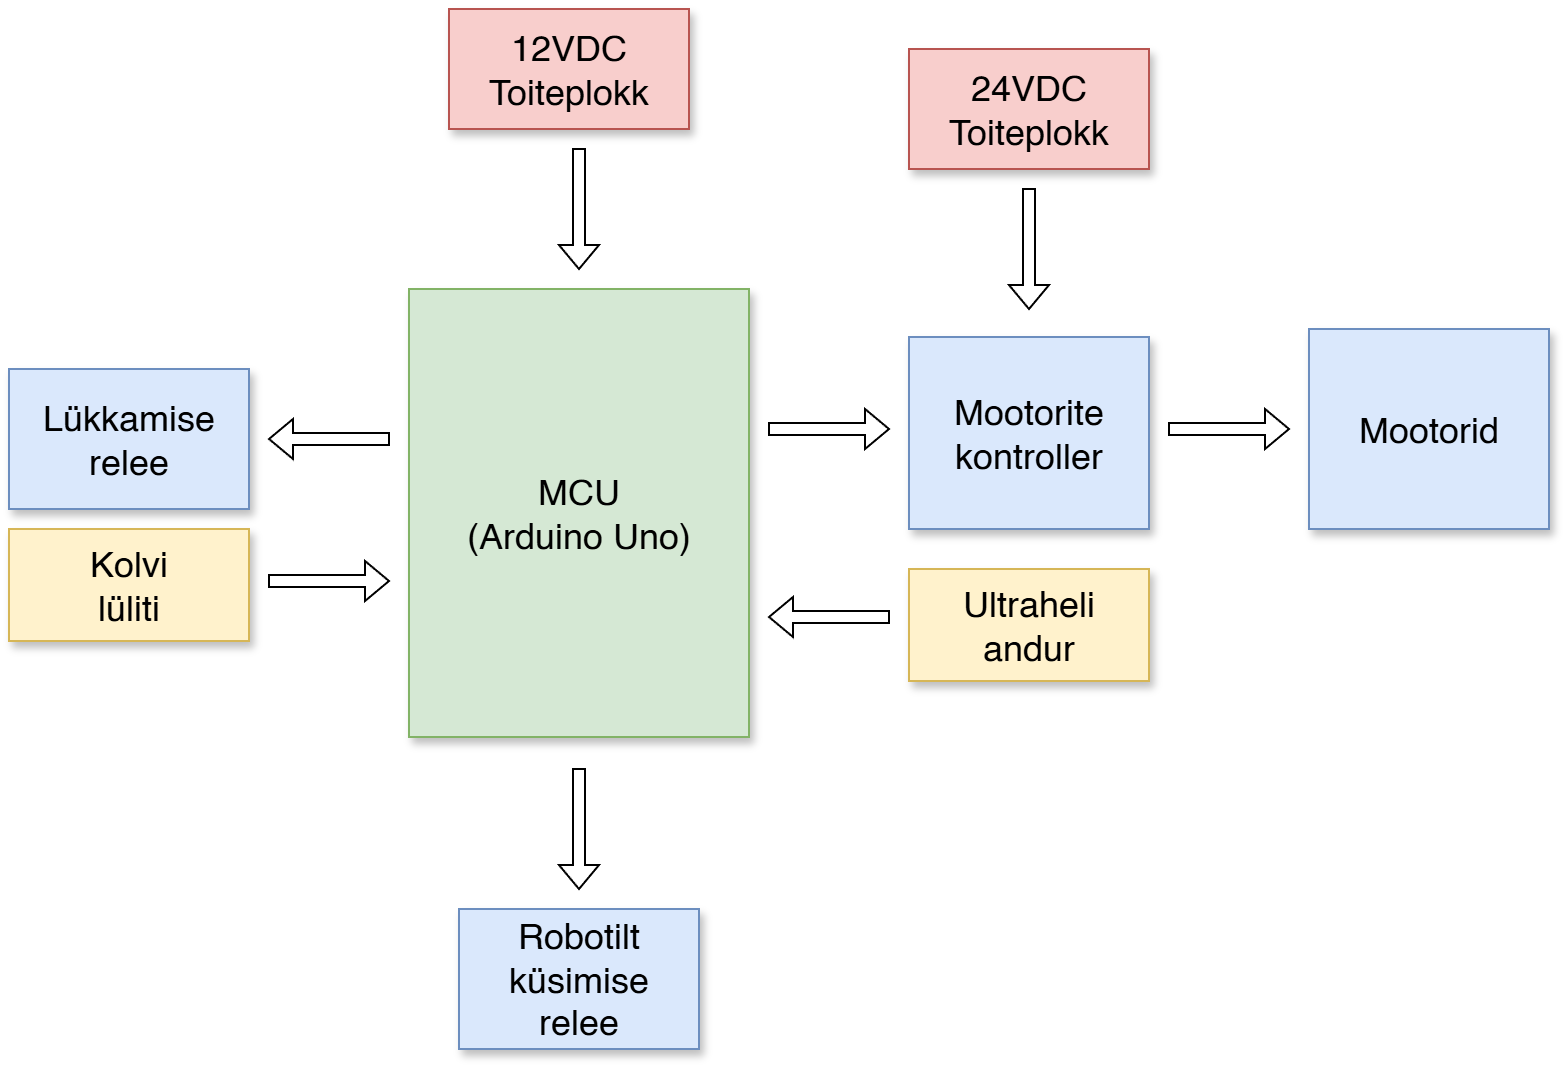

The diagram above was exported from draw.io. Its source (the exported page's mxGraphModel, read from the mxfile embedded in the PNG):
<mxGraphModel dx="1214" dy="722" grid="1" gridSize="10" guides="1" tooltips="1" connect="1" arrows="1" fold="1" page="1" pageScale="1.5" pageWidth="1169" pageHeight="826" background="none" math="0" shadow="0">
  <root>
    <mxCell id="0" style=";html=1;" />
    <mxCell id="1" style=";html=1;" parent="0" />
    <mxCell id="zV9ef6U9c7bQdoxAjyct-1" value="MCU&lt;div&gt;(Arduino Uno)&lt;/div&gt;" style="whiteSpace=wrap;html=1;shadow=1;fontSize=18;fillColor=#d5e8d4;strokeColor=#82b366;" vertex="1" parent="1">
      <mxGeometry x="390" y="520" width="170" height="224" as="geometry" />
    </mxCell>
    <mxCell id="zV9ef6U9c7bQdoxAjyct-2" value="12VDC Toiteplokk" style="whiteSpace=wrap;html=1;shadow=1;fontSize=18;fillColor=#f8cecc;strokeColor=#b85450;" vertex="1" parent="1">
      <mxGeometry x="410" y="380" width="120" height="60" as="geometry" />
    </mxCell>
    <mxCell id="zV9ef6U9c7bQdoxAjyct-4" value="Mootorite kontroller" style="whiteSpace=wrap;html=1;shadow=1;fontSize=18;fillColor=#dae8fc;strokeColor=#6c8ebf;" vertex="1" parent="1">
      <mxGeometry x="640" y="544" width="120" height="96" as="geometry" />
    </mxCell>
    <mxCell id="zV9ef6U9c7bQdoxAjyct-7" value="24VDC Toiteplokk" style="whiteSpace=wrap;html=1;shadow=1;fontSize=18;fillColor=#f8cecc;strokeColor=#b85450;" vertex="1" parent="1">
      <mxGeometry x="640" y="400" width="120" height="60" as="geometry" />
    </mxCell>
    <mxCell id="zV9ef6U9c7bQdoxAjyct-9" value="Mootorid" style="whiteSpace=wrap;html=1;shadow=1;fontSize=18;fillColor=#dae8fc;strokeColor=#6c8ebf;" vertex="1" parent="1">
      <mxGeometry x="840" y="540" width="120" height="100" as="geometry" />
    </mxCell>
    <mxCell id="zV9ef6U9c7bQdoxAjyct-14" value="Kolvi&lt;div&gt;lüliti&lt;/div&gt;" style="whiteSpace=wrap;html=1;shadow=1;fontSize=18;fillColor=#fff2cc;strokeColor=#d6b656;" vertex="1" parent="1">
      <mxGeometry x="190" y="640" width="120" height="56" as="geometry" />
    </mxCell>
    <mxCell id="zV9ef6U9c7bQdoxAjyct-16" style="edgeStyle=orthogonalEdgeStyle;rounded=0;orthogonalLoop=1;jettySize=auto;html=1;exitX=0.5;exitY=1;exitDx=0;exitDy=0;" edge="1" parent="1" source="zV9ef6U9c7bQdoxAjyct-14" target="zV9ef6U9c7bQdoxAjyct-14">
      <mxGeometry relative="1" as="geometry" />
    </mxCell>
    <mxCell id="zV9ef6U9c7bQdoxAjyct-18" value="Ultraheli&lt;div&gt;andur&lt;/div&gt;" style="whiteSpace=wrap;html=1;shadow=1;fontSize=18;fillColor=#fff2cc;strokeColor=#d6b656;" vertex="1" parent="1">
      <mxGeometry x="640" y="660" width="120" height="56" as="geometry" />
    </mxCell>
    <mxCell id="zV9ef6U9c7bQdoxAjyct-20" value="Lükkamise&lt;div&gt;relee&lt;/div&gt;" style="whiteSpace=wrap;html=1;shadow=1;fontSize=18;fillColor=#dae8fc;strokeColor=#6c8ebf;" vertex="1" parent="1">
      <mxGeometry x="190" y="560" width="120" height="70" as="geometry" />
    </mxCell>
    <mxCell id="zV9ef6U9c7bQdoxAjyct-26" value="" style="shape=singleArrow;whiteSpace=wrap;html=1;" vertex="1" parent="1">
      <mxGeometry x="320" y="656" width="60" height="20" as="geometry" />
    </mxCell>
    <mxCell id="zV9ef6U9c7bQdoxAjyct-31" value="" style="shape=singleArrow;whiteSpace=wrap;html=1;rotation=-180;" vertex="1" parent="1">
      <mxGeometry x="320" y="585" width="60" height="20" as="geometry" />
    </mxCell>
    <mxCell id="zV9ef6U9c7bQdoxAjyct-34" value="" style="shape=singleArrow;whiteSpace=wrap;html=1;" vertex="1" parent="1">
      <mxGeometry x="770" y="580" width="60" height="20" as="geometry" />
    </mxCell>
    <mxCell id="zV9ef6U9c7bQdoxAjyct-35" value="" style="shape=singleArrow;whiteSpace=wrap;html=1;" vertex="1" parent="1">
      <mxGeometry x="570" y="580" width="60" height="20" as="geometry" />
    </mxCell>
    <mxCell id="zV9ef6U9c7bQdoxAjyct-37" value="" style="shape=singleArrow;whiteSpace=wrap;html=1;rotation=-180;" vertex="1" parent="1">
      <mxGeometry x="570" y="674" width="60" height="20" as="geometry" />
    </mxCell>
    <mxCell id="zV9ef6U9c7bQdoxAjyct-38" value="" style="shape=singleArrow;whiteSpace=wrap;html=1;rotation=90;" vertex="1" parent="1">
      <mxGeometry x="445" y="780" width="60" height="20" as="geometry" />
    </mxCell>
    <mxCell id="zV9ef6U9c7bQdoxAjyct-39" value="" style="shape=singleArrow;whiteSpace=wrap;html=1;rotation=90;" vertex="1" parent="1">
      <mxGeometry x="670" y="490" width="60" height="20" as="geometry" />
    </mxCell>
    <mxCell id="zV9ef6U9c7bQdoxAjyct-40" value="Robotilt&lt;div&gt;küsimise&lt;/div&gt;&lt;div&gt;relee&lt;/div&gt;" style="whiteSpace=wrap;html=1;shadow=1;fontSize=18;fillColor=#dae8fc;strokeColor=#6c8ebf;" vertex="1" parent="1">
      <mxGeometry x="415" y="830" width="120" height="70" as="geometry" />
    </mxCell>
    <mxCell id="zV9ef6U9c7bQdoxAjyct-41" value="" style="shape=singleArrow;whiteSpace=wrap;html=1;rotation=90;" vertex="1" parent="1">
      <mxGeometry x="445" y="470" width="60" height="20" as="geometry" />
    </mxCell>
  </root>
</mxGraphModel>